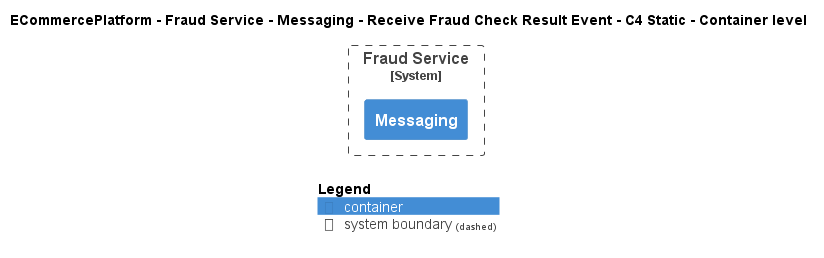

The diagram above was rendered by PlantUML. Its source (embedded in the PNG):
@startuml
!include ..\..\..\..\..\..\..\.c4s\C4_Container.puml

AddElementTag("c4interflow:lifecycle:new", $bgColor=green, $fontColor=#ffffff, $borderColor=green, $shadowing="False")
AddElementTag("c4interflow:lifecycle:changed", $bgColor=orange, $fontColor=#ffffff, $borderColor=orange, $shadowing="False")
AddElementTag("c4interflow:lifecycle:removed", $bgColor=red, $fontColor=#ffffff, $borderColor=red, $shadowing="False")

AddRelTag("c4interflow:lifecycle:new", $textColor=green, $lineColor=green)
AddRelTag("c4interflow:lifecycle:changed", $textColor=orange, $lineColor=orange)
AddRelTag("c4interflow:lifecycle:removed", $textColor=red, $lineColor=red)

SHOW_PERSON_PORTRAIT()
LAYOUT_TOP_DOWN()

skinparam linetype polyline

title ECommercePlatform - Fraud Service - Messaging - Receive Fraud Check Result Event - C4 Static - Container level


System_Boundary(ECommercePlatform.SoftwareSystems.FraudService, "Fraud Service") {
    Container(ECommercePlatform.SoftwareSystems.FraudService.Containers.Messaging, "Messaging", "", "")
}



SHOW_LEGEND()
@enduml